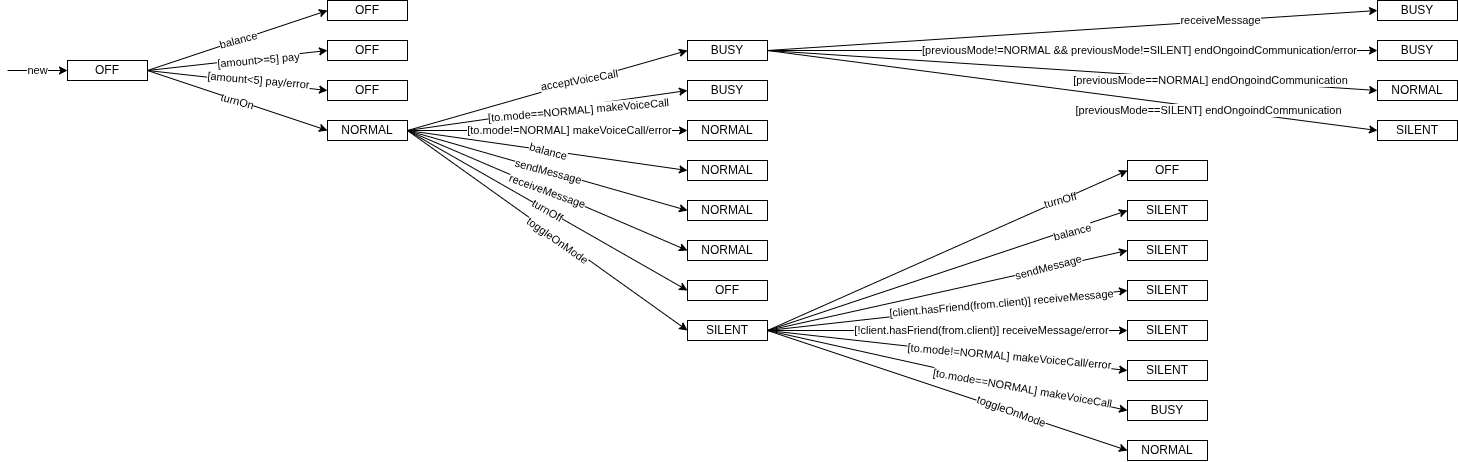

The diagram above was exported from draw.io. Its source (the exported page's mxGraphModel, read from the mxfile embedded in the PNG):
<mxGraphModel dx="1388" dy="623" grid="1" gridSize="10" guides="1" tooltips="1" connect="1" arrows="1" fold="1" page="1" pageScale="1" pageWidth="827" pageHeight="1169" math="0" shadow="0">
  <root>
    <mxCell id="0" />
    <mxCell id="1" parent="0" />
    <mxCell id="cOGkI7Yw6qAxYkBRyudH-1" value="OFF" style="rounded=0;whiteSpace=wrap;html=1;" vertex="1" parent="1">
      <mxGeometry x="80" y="120" width="80" height="20" as="geometry" />
    </mxCell>
    <mxCell id="cOGkI7Yw6qAxYkBRyudH-2" value="" style="endArrow=classic;html=1;rounded=0;entryX=0;entryY=0.5;entryDx=0;entryDy=0;" edge="1" parent="1" target="cOGkI7Yw6qAxYkBRyudH-1">
      <mxGeometry relative="1" as="geometry">
        <mxPoint x="20" y="130" as="sourcePoint" />
        <mxPoint x="80" y="129.71" as="targetPoint" />
      </mxGeometry>
    </mxCell>
    <mxCell id="cOGkI7Yw6qAxYkBRyudH-3" value="new" style="edgeLabel;resizable=0;html=1;;align=center;verticalAlign=middle;" connectable="0" vertex="1" parent="cOGkI7Yw6qAxYkBRyudH-2">
      <mxGeometry relative="1" as="geometry" />
    </mxCell>
    <mxCell id="cOGkI7Yw6qAxYkBRyudH-7" value="OFF" style="rounded=0;whiteSpace=wrap;html=1;" vertex="1" parent="1">
      <mxGeometry x="340" y="60" width="80" height="20" as="geometry" />
    </mxCell>
    <mxCell id="cOGkI7Yw6qAxYkBRyudH-8" value="OFF" style="rounded=0;whiteSpace=wrap;html=1;" vertex="1" parent="1">
      <mxGeometry x="340" y="100" width="80" height="20" as="geometry" />
    </mxCell>
    <mxCell id="cOGkI7Yw6qAxYkBRyudH-9" value="OFF" style="rounded=0;whiteSpace=wrap;html=1;" vertex="1" parent="1">
      <mxGeometry x="340" y="140" width="80" height="20" as="geometry" />
    </mxCell>
    <mxCell id="cOGkI7Yw6qAxYkBRyudH-10" value="NORMAL" style="rounded=0;whiteSpace=wrap;html=1;" vertex="1" parent="1">
      <mxGeometry x="340" y="180" width="80" height="20" as="geometry" />
    </mxCell>
    <mxCell id="cOGkI7Yw6qAxYkBRyudH-11" value="" style="endArrow=classic;html=1;rounded=0;entryX=0;entryY=0.5;entryDx=0;entryDy=0;exitX=1;exitY=0.5;exitDx=0;exitDy=0;" edge="1" parent="1" source="cOGkI7Yw6qAxYkBRyudH-1" target="cOGkI7Yw6qAxYkBRyudH-7">
      <mxGeometry relative="1" as="geometry">
        <mxPoint x="90" y="120" as="sourcePoint" />
        <mxPoint x="160" y="120" as="targetPoint" />
      </mxGeometry>
    </mxCell>
    <mxCell id="cOGkI7Yw6qAxYkBRyudH-12" value="balance" style="edgeLabel;resizable=0;html=1;;align=center;verticalAlign=middle;rotation=-15;" connectable="0" vertex="1" parent="cOGkI7Yw6qAxYkBRyudH-11">
      <mxGeometry relative="1" as="geometry" />
    </mxCell>
    <mxCell id="cOGkI7Yw6qAxYkBRyudH-14" value="" style="endArrow=classic;html=1;rounded=0;entryX=0;entryY=0.5;entryDx=0;entryDy=0;exitX=1;exitY=0.5;exitDx=0;exitDy=0;" edge="1" parent="1" source="cOGkI7Yw6qAxYkBRyudH-1" target="cOGkI7Yw6qAxYkBRyudH-8">
      <mxGeometry relative="1" as="geometry">
        <mxPoint x="200" y="140" as="sourcePoint" />
        <mxPoint x="280" y="60" as="targetPoint" />
      </mxGeometry>
    </mxCell>
    <mxCell id="cOGkI7Yw6qAxYkBRyudH-15" value="[amount&amp;gt;=5] pay" style="edgeLabel;resizable=0;html=1;;align=center;verticalAlign=middle;rotation=-5;" connectable="0" vertex="1" parent="cOGkI7Yw6qAxYkBRyudH-14">
      <mxGeometry relative="1" as="geometry">
        <mxPoint x="20" as="offset" />
      </mxGeometry>
    </mxCell>
    <mxCell id="cOGkI7Yw6qAxYkBRyudH-16" value="" style="endArrow=classic;html=1;rounded=0;entryX=0;entryY=0.5;entryDx=0;entryDy=0;exitX=1;exitY=0.5;exitDx=0;exitDy=0;" edge="1" parent="1" source="cOGkI7Yw6qAxYkBRyudH-1" target="cOGkI7Yw6qAxYkBRyudH-9">
      <mxGeometry relative="1" as="geometry">
        <mxPoint x="330" y="130" as="sourcePoint" />
        <mxPoint x="540" y="90" as="targetPoint" />
      </mxGeometry>
    </mxCell>
    <mxCell id="cOGkI7Yw6qAxYkBRyudH-17" value="[amount&amp;lt;5] pay/error" style="edgeLabel;resizable=0;html=1;;align=center;verticalAlign=middle;rotation=5;" connectable="0" vertex="1" parent="cOGkI7Yw6qAxYkBRyudH-16">
      <mxGeometry relative="1" as="geometry">
        <mxPoint x="20" as="offset" />
      </mxGeometry>
    </mxCell>
    <mxCell id="cOGkI7Yw6qAxYkBRyudH-18" value="" style="endArrow=classic;html=1;rounded=0;entryX=0;entryY=0.5;entryDx=0;entryDy=0;exitX=1;exitY=0.5;exitDx=0;exitDy=0;" edge="1" parent="1" source="cOGkI7Yw6qAxYkBRyudH-1" target="cOGkI7Yw6qAxYkBRyudH-10">
      <mxGeometry relative="1" as="geometry">
        <mxPoint x="300" y="140" as="sourcePoint" />
        <mxPoint x="510" y="60" as="targetPoint" />
      </mxGeometry>
    </mxCell>
    <mxCell id="cOGkI7Yw6qAxYkBRyudH-19" value="turnOn" style="edgeLabel;resizable=0;html=1;;align=center;verticalAlign=middle;rotation=15;" connectable="0" vertex="1" parent="cOGkI7Yw6qAxYkBRyudH-18">
      <mxGeometry relative="1" as="geometry" />
    </mxCell>
    <mxCell id="cOGkI7Yw6qAxYkBRyudH-20" value="NORMAL" style="rounded=0;whiteSpace=wrap;html=1;" vertex="1" parent="1">
      <mxGeometry x="700" y="220" width="80" height="20" as="geometry" />
    </mxCell>
    <mxCell id="cOGkI7Yw6qAxYkBRyudH-21" value="NORMAL" style="rounded=0;whiteSpace=wrap;html=1;" vertex="1" parent="1">
      <mxGeometry x="700" y="260" width="80" height="20" as="geometry" />
    </mxCell>
    <mxCell id="cOGkI7Yw6qAxYkBRyudH-22" value="NORMAL" style="rounded=0;whiteSpace=wrap;html=1;" vertex="1" parent="1">
      <mxGeometry x="700" y="300" width="80" height="20" as="geometry" />
    </mxCell>
    <mxCell id="cOGkI7Yw6qAxYkBRyudH-23" value="OFF" style="rounded=0;whiteSpace=wrap;html=1;" vertex="1" parent="1">
      <mxGeometry x="700" y="340" width="80" height="20" as="geometry" />
    </mxCell>
    <mxCell id="cOGkI7Yw6qAxYkBRyudH-24" value="NORMAL" style="rounded=0;whiteSpace=wrap;html=1;" vertex="1" parent="1">
      <mxGeometry x="700" y="180" width="80" height="20" as="geometry" />
    </mxCell>
    <mxCell id="cOGkI7Yw6qAxYkBRyudH-25" value="BUSY" style="rounded=0;whiteSpace=wrap;html=1;" vertex="1" parent="1">
      <mxGeometry x="700" y="100" width="80" height="20" as="geometry" />
    </mxCell>
    <mxCell id="cOGkI7Yw6qAxYkBRyudH-26" value="BUSY" style="rounded=0;whiteSpace=wrap;html=1;" vertex="1" parent="1">
      <mxGeometry x="700" y="140" width="80" height="20" as="geometry" />
    </mxCell>
    <mxCell id="cOGkI7Yw6qAxYkBRyudH-27" value="SILENT" style="rounded=0;whiteSpace=wrap;html=1;" vertex="1" parent="1">
      <mxGeometry x="700" y="380" width="80" height="20" as="geometry" />
    </mxCell>
    <mxCell id="cOGkI7Yw6qAxYkBRyudH-28" value="" style="endArrow=classic;html=1;rounded=0;entryX=0;entryY=0.5;entryDx=0;entryDy=0;exitX=1;exitY=0.5;exitDx=0;exitDy=0;" edge="1" parent="1" source="cOGkI7Yw6qAxYkBRyudH-10" target="cOGkI7Yw6qAxYkBRyudH-20">
      <mxGeometry relative="1" as="geometry">
        <mxPoint x="290" y="140" as="sourcePoint" />
        <mxPoint x="490" y="80" as="targetPoint" />
      </mxGeometry>
    </mxCell>
    <mxCell id="cOGkI7Yw6qAxYkBRyudH-29" value="balance" style="edgeLabel;resizable=0;html=1;;align=center;verticalAlign=middle;rotation=15;" connectable="0" vertex="1" parent="cOGkI7Yw6qAxYkBRyudH-28">
      <mxGeometry relative="1" as="geometry" />
    </mxCell>
    <mxCell id="cOGkI7Yw6qAxYkBRyudH-30" value="" style="endArrow=classic;html=1;rounded=0;entryX=0;entryY=0.5;entryDx=0;entryDy=0;exitX=1;exitY=0.5;exitDx=0;exitDy=0;" edge="1" parent="1" source="cOGkI7Yw6qAxYkBRyudH-10" target="cOGkI7Yw6qAxYkBRyudH-23">
      <mxGeometry relative="1" as="geometry">
        <mxPoint x="580" y="200" as="sourcePoint" />
        <mxPoint x="780" y="140" as="targetPoint" />
      </mxGeometry>
    </mxCell>
    <mxCell id="cOGkI7Yw6qAxYkBRyudH-31" value="turnOff" style="edgeLabel;resizable=0;html=1;;align=center;verticalAlign=middle;rotation=30;" connectable="0" vertex="1" parent="cOGkI7Yw6qAxYkBRyudH-30">
      <mxGeometry relative="1" as="geometry" />
    </mxCell>
    <mxCell id="cOGkI7Yw6qAxYkBRyudH-32" value="" style="endArrow=classic;html=1;rounded=0;entryX=0;entryY=0.5;entryDx=0;entryDy=0;exitX=1;exitY=0.5;exitDx=0;exitDy=0;" edge="1" parent="1" source="cOGkI7Yw6qAxYkBRyudH-10" target="cOGkI7Yw6qAxYkBRyudH-21">
      <mxGeometry relative="1" as="geometry">
        <mxPoint x="560" y="200" as="sourcePoint" />
        <mxPoint x="760" y="140" as="targetPoint" />
      </mxGeometry>
    </mxCell>
    <mxCell id="cOGkI7Yw6qAxYkBRyudH-33" value="sendMessage" style="edgeLabel;resizable=0;html=1;;align=center;verticalAlign=middle;rotation=15;" connectable="0" vertex="1" parent="cOGkI7Yw6qAxYkBRyudH-32">
      <mxGeometry relative="1" as="geometry" />
    </mxCell>
    <mxCell id="cOGkI7Yw6qAxYkBRyudH-36" value="" style="endArrow=classic;html=1;rounded=0;entryX=0;entryY=0.5;entryDx=0;entryDy=0;exitX=1;exitY=0.5;exitDx=0;exitDy=0;" edge="1" parent="1" source="cOGkI7Yw6qAxYkBRyudH-10" target="cOGkI7Yw6qAxYkBRyudH-22">
      <mxGeometry relative="1" as="geometry">
        <mxPoint x="580" y="190" as="sourcePoint" />
        <mxPoint x="780" y="170" as="targetPoint" />
      </mxGeometry>
    </mxCell>
    <mxCell id="cOGkI7Yw6qAxYkBRyudH-37" value="receiveMessage" style="edgeLabel;resizable=0;html=1;;align=center;verticalAlign=middle;rotation=20;" connectable="0" vertex="1" parent="cOGkI7Yw6qAxYkBRyudH-36">
      <mxGeometry relative="1" as="geometry" />
    </mxCell>
    <mxCell id="cOGkI7Yw6qAxYkBRyudH-38" value="" style="endArrow=classic;html=1;rounded=0;entryX=0;entryY=0.5;entryDx=0;entryDy=0;exitX=1;exitY=0.5;exitDx=0;exitDy=0;" edge="1" parent="1" source="cOGkI7Yw6qAxYkBRyudH-10" target="cOGkI7Yw6qAxYkBRyudH-24">
      <mxGeometry relative="1" as="geometry">
        <mxPoint x="580" y="200" as="sourcePoint" />
        <mxPoint x="780" y="220" as="targetPoint" />
      </mxGeometry>
    </mxCell>
    <mxCell id="cOGkI7Yw6qAxYkBRyudH-39" value="[to.mode!=NORMAL] makeVoiceCall/error" style="edgeLabel;resizable=0;html=1;;align=center;verticalAlign=middle;rotation=0;" connectable="0" vertex="1" parent="cOGkI7Yw6qAxYkBRyudH-38">
      <mxGeometry relative="1" as="geometry">
        <mxPoint x="22" as="offset" />
      </mxGeometry>
    </mxCell>
    <mxCell id="cOGkI7Yw6qAxYkBRyudH-40" value="" style="endArrow=classic;html=1;rounded=0;entryX=0;entryY=0.5;entryDx=0;entryDy=0;exitX=1;exitY=0.5;exitDx=0;exitDy=0;" edge="1" parent="1" source="cOGkI7Yw6qAxYkBRyudH-10" target="cOGkI7Yw6qAxYkBRyudH-25">
      <mxGeometry relative="1" as="geometry">
        <mxPoint x="450" y="190" as="sourcePoint" />
        <mxPoint x="710" y="250" as="targetPoint" />
      </mxGeometry>
    </mxCell>
    <mxCell id="cOGkI7Yw6qAxYkBRyudH-41" value="acceptVoiceCall" style="edgeLabel;resizable=0;html=1;;align=center;verticalAlign=middle;rotation=-10;" connectable="0" vertex="1" parent="cOGkI7Yw6qAxYkBRyudH-40">
      <mxGeometry relative="1" as="geometry">
        <mxPoint x="31" y="-10" as="offset" />
      </mxGeometry>
    </mxCell>
    <mxCell id="cOGkI7Yw6qAxYkBRyudH-42" value="" style="endArrow=classic;html=1;rounded=0;entryX=0;entryY=0.5;entryDx=0;entryDy=0;exitX=1;exitY=0.5;exitDx=0;exitDy=0;" edge="1" parent="1" source="cOGkI7Yw6qAxYkBRyudH-10" target="cOGkI7Yw6qAxYkBRyudH-26">
      <mxGeometry relative="1" as="geometry">
        <mxPoint x="520" y="210" as="sourcePoint" />
        <mxPoint x="787" y="250" as="targetPoint" />
      </mxGeometry>
    </mxCell>
    <mxCell id="cOGkI7Yw6qAxYkBRyudH-43" value="[to.mode==NORMAL] makeVoiceCall" style="edgeLabel;resizable=0;html=1;;align=center;verticalAlign=middle;rotation=-5;" connectable="0" vertex="1" parent="cOGkI7Yw6qAxYkBRyudH-42">
      <mxGeometry relative="1" as="geometry">
        <mxPoint x="30" as="offset" />
      </mxGeometry>
    </mxCell>
    <mxCell id="cOGkI7Yw6qAxYkBRyudH-44" value="" style="endArrow=classic;html=1;rounded=0;entryX=0;entryY=0.5;entryDx=0;entryDy=0;exitX=1;exitY=0.5;exitDx=0;exitDy=0;" edge="1" parent="1" source="cOGkI7Yw6qAxYkBRyudH-10" target="cOGkI7Yw6qAxYkBRyudH-27">
      <mxGeometry relative="1" as="geometry">
        <mxPoint x="670" y="270" as="sourcePoint" />
        <mxPoint x="937" y="350" as="targetPoint" />
      </mxGeometry>
    </mxCell>
    <mxCell id="cOGkI7Yw6qAxYkBRyudH-45" value="toggleOnMode" style="edgeLabel;resizable=0;html=1;;align=center;verticalAlign=middle;rotation=35;" connectable="0" vertex="1" parent="cOGkI7Yw6qAxYkBRyudH-44">
      <mxGeometry relative="1" as="geometry">
        <mxPoint x="10" y="10" as="offset" />
      </mxGeometry>
    </mxCell>
    <mxCell id="cOGkI7Yw6qAxYkBRyudH-46" value="NORMAL" style="rounded=0;whiteSpace=wrap;html=1;" vertex="1" parent="1">
      <mxGeometry x="1390" y="140" width="80" height="20" as="geometry" />
    </mxCell>
    <mxCell id="cOGkI7Yw6qAxYkBRyudH-47" value="BUSY" style="rounded=0;whiteSpace=wrap;html=1;" vertex="1" parent="1">
      <mxGeometry x="1390" y="100" width="80" height="20" as="geometry" />
    </mxCell>
    <mxCell id="cOGkI7Yw6qAxYkBRyudH-48" value="SILENT" style="rounded=0;whiteSpace=wrap;html=1;" vertex="1" parent="1">
      <mxGeometry x="1390" y="180" width="80" height="20" as="geometry" />
    </mxCell>
    <mxCell id="cOGkI7Yw6qAxYkBRyudH-49" value="BUSY" style="rounded=0;whiteSpace=wrap;html=1;" vertex="1" parent="1">
      <mxGeometry x="1390" y="60" width="80" height="20" as="geometry" />
    </mxCell>
    <mxCell id="cOGkI7Yw6qAxYkBRyudH-50" value="" style="endArrow=classic;html=1;rounded=0;entryX=0;entryY=0.5;entryDx=0;entryDy=0;exitX=1;exitY=0.5;exitDx=0;exitDy=0;" edge="1" parent="1" source="cOGkI7Yw6qAxYkBRyudH-25" target="cOGkI7Yw6qAxYkBRyudH-49">
      <mxGeometry relative="1" as="geometry">
        <mxPoint x="633" y="170" as="sourcePoint" />
        <mxPoint x="900" y="50" as="targetPoint" />
      </mxGeometry>
    </mxCell>
    <mxCell id="cOGkI7Yw6qAxYkBRyudH-51" value="receiveMessage" style="edgeLabel;resizable=0;html=1;;align=center;verticalAlign=middle;rotation=0;" connectable="0" vertex="1" parent="cOGkI7Yw6qAxYkBRyudH-50">
      <mxGeometry relative="1" as="geometry">
        <mxPoint x="147" y="-10" as="offset" />
      </mxGeometry>
    </mxCell>
    <mxCell id="cOGkI7Yw6qAxYkBRyudH-52" value="" style="endArrow=classic;html=1;rounded=0;entryX=0;entryY=0.5;entryDx=0;entryDy=0;exitX=1;exitY=0.5;exitDx=0;exitDy=0;" edge="1" parent="1" source="cOGkI7Yw6qAxYkBRyudH-25" target="cOGkI7Yw6qAxYkBRyudH-46">
      <mxGeometry relative="1" as="geometry">
        <mxPoint x="703" y="200" as="sourcePoint" />
        <mxPoint x="970" y="240" as="targetPoint" />
      </mxGeometry>
    </mxCell>
    <mxCell id="cOGkI7Yw6qAxYkBRyudH-53" value="[previousMode==NORMAL] endOngoindCommunication" style="edgeLabel;resizable=0;html=1;;align=center;verticalAlign=middle;rotation=0;" connectable="0" vertex="1" parent="cOGkI7Yw6qAxYkBRyudH-52">
      <mxGeometry relative="1" as="geometry">
        <mxPoint x="137" y="10" as="offset" />
      </mxGeometry>
    </mxCell>
    <mxCell id="cOGkI7Yw6qAxYkBRyudH-54" value="" style="endArrow=classic;html=1;rounded=0;entryX=0;entryY=0.5;entryDx=0;entryDy=0;exitX=1;exitY=0.5;exitDx=0;exitDy=0;" edge="1" parent="1" source="cOGkI7Yw6qAxYkBRyudH-25" target="cOGkI7Yw6qAxYkBRyudH-48">
      <mxGeometry relative="1" as="geometry">
        <mxPoint x="1113" y="191" as="sourcePoint" />
        <mxPoint x="1488" y="160" as="targetPoint" />
      </mxGeometry>
    </mxCell>
    <mxCell id="cOGkI7Yw6qAxYkBRyudH-55" value="[previousMode==SILENT] endOngoindCommunication" style="edgeLabel;resizable=0;html=1;;align=center;verticalAlign=middle;rotation=0;" connectable="0" vertex="1" parent="cOGkI7Yw6qAxYkBRyudH-54">
      <mxGeometry relative="1" as="geometry">
        <mxPoint x="136" y="20" as="offset" />
      </mxGeometry>
    </mxCell>
    <mxCell id="cOGkI7Yw6qAxYkBRyudH-56" value="" style="endArrow=classic;html=1;rounded=0;entryX=0;entryY=0.5;entryDx=0;entryDy=0;exitX=1;exitY=0.5;exitDx=0;exitDy=0;" edge="1" parent="1" source="cOGkI7Yw6qAxYkBRyudH-25" target="cOGkI7Yw6qAxYkBRyudH-47">
      <mxGeometry relative="1" as="geometry">
        <mxPoint x="883" y="230" as="sourcePoint" />
        <mxPoint x="1498" y="170" as="targetPoint" />
      </mxGeometry>
    </mxCell>
    <mxCell id="cOGkI7Yw6qAxYkBRyudH-57" value="[previousMode!=NORMAL &amp;amp;&amp;amp; previousMode!=SILENT] endOngoindCommunication/error" style="edgeLabel;resizable=0;html=1;;align=center;verticalAlign=middle;rotation=0;" connectable="0" vertex="1" parent="cOGkI7Yw6qAxYkBRyudH-56">
      <mxGeometry relative="1" as="geometry">
        <mxPoint x="67" as="offset" />
      </mxGeometry>
    </mxCell>
    <mxCell id="cOGkI7Yw6qAxYkBRyudH-58" value="SILENT" style="rounded=0;whiteSpace=wrap;html=1;" vertex="1" parent="1">
      <mxGeometry x="1140" y="260" width="80" height="20" as="geometry" />
    </mxCell>
    <mxCell id="cOGkI7Yw6qAxYkBRyudH-59" value="NORMAL" style="rounded=0;whiteSpace=wrap;html=1;" vertex="1" parent="1">
      <mxGeometry x="1140" y="500" width="80" height="20" as="geometry" />
    </mxCell>
    <mxCell id="cOGkI7Yw6qAxYkBRyudH-60" value="OFF" style="rounded=0;whiteSpace=wrap;html=1;" vertex="1" parent="1">
      <mxGeometry x="1140" y="220" width="80" height="20" as="geometry" />
    </mxCell>
    <mxCell id="cOGkI7Yw6qAxYkBRyudH-61" value="BUSY" style="rounded=0;whiteSpace=wrap;html=1;" vertex="1" parent="1">
      <mxGeometry x="1140" y="460" width="80" height="20" as="geometry" />
    </mxCell>
    <mxCell id="cOGkI7Yw6qAxYkBRyudH-62" value="SILENT" style="rounded=0;whiteSpace=wrap;html=1;" vertex="1" parent="1">
      <mxGeometry x="1140" y="300" width="80" height="20" as="geometry" />
    </mxCell>
    <mxCell id="cOGkI7Yw6qAxYkBRyudH-63" value="SILENT" style="rounded=0;whiteSpace=wrap;html=1;" vertex="1" parent="1">
      <mxGeometry x="1140" y="420" width="80" height="20" as="geometry" />
    </mxCell>
    <mxCell id="cOGkI7Yw6qAxYkBRyudH-64" value="SILENT" style="rounded=0;whiteSpace=wrap;html=1;" vertex="1" parent="1">
      <mxGeometry x="1140" y="380" width="80" height="20" as="geometry" />
    </mxCell>
    <mxCell id="cOGkI7Yw6qAxYkBRyudH-65" value="SILENT" style="rounded=0;whiteSpace=wrap;html=1;" vertex="1" parent="1">
      <mxGeometry x="1140" y="340" width="80" height="20" as="geometry" />
    </mxCell>
    <mxCell id="cOGkI7Yw6qAxYkBRyudH-67" value="" style="endArrow=classic;html=1;rounded=0;entryX=0;entryY=0.5;entryDx=0;entryDy=0;exitX=1;exitY=0.5;exitDx=0;exitDy=0;" edge="1" parent="1" source="cOGkI7Yw6qAxYkBRyudH-27" target="cOGkI7Yw6qAxYkBRyudH-58">
      <mxGeometry relative="1" as="geometry">
        <mxPoint x="723" y="240" as="sourcePoint" />
        <mxPoint x="990" y="120" as="targetPoint" />
      </mxGeometry>
    </mxCell>
    <mxCell id="cOGkI7Yw6qAxYkBRyudH-68" value="balance" style="edgeLabel;resizable=0;html=1;;align=center;verticalAlign=middle;rotation=-15;" connectable="0" vertex="1" parent="cOGkI7Yw6qAxYkBRyudH-67">
      <mxGeometry relative="1" as="geometry">
        <mxPoint x="124" y="-38" as="offset" />
      </mxGeometry>
    </mxCell>
    <mxCell id="cOGkI7Yw6qAxYkBRyudH-69" value="" style="endArrow=classic;html=1;rounded=0;entryX=0;entryY=0.5;entryDx=0;entryDy=0;exitX=1;exitY=0.5;exitDx=0;exitDy=0;" edge="1" parent="1" source="cOGkI7Yw6qAxYkBRyudH-27" target="cOGkI7Yw6qAxYkBRyudH-60">
      <mxGeometry relative="1" as="geometry">
        <mxPoint x="813" y="360" as="sourcePoint" />
        <mxPoint x="893" y="340" as="targetPoint" />
      </mxGeometry>
    </mxCell>
    <mxCell id="cOGkI7Yw6qAxYkBRyudH-70" value="turnOff" style="edgeLabel;resizable=0;html=1;;align=center;verticalAlign=middle;rotation=-15;" connectable="0" vertex="1" parent="cOGkI7Yw6qAxYkBRyudH-69">
      <mxGeometry relative="1" as="geometry">
        <mxPoint x="113" y="-50" as="offset" />
      </mxGeometry>
    </mxCell>
    <mxCell id="cOGkI7Yw6qAxYkBRyudH-71" value="" style="endArrow=classic;html=1;rounded=0;entryX=0;entryY=0.5;entryDx=0;entryDy=0;exitX=1;exitY=0.5;exitDx=0;exitDy=0;" edge="1" parent="1" source="cOGkI7Yw6qAxYkBRyudH-27" target="cOGkI7Yw6qAxYkBRyudH-62">
      <mxGeometry relative="1" as="geometry">
        <mxPoint x="893" y="380" as="sourcePoint" />
        <mxPoint x="973" y="360" as="targetPoint" />
      </mxGeometry>
    </mxCell>
    <mxCell id="cOGkI7Yw6qAxYkBRyudH-72" value="sendMessage" style="edgeLabel;resizable=0;html=1;;align=center;verticalAlign=middle;rotation=-15;" connectable="0" vertex="1" parent="cOGkI7Yw6qAxYkBRyudH-71">
      <mxGeometry relative="1" as="geometry">
        <mxPoint x="101" y="-23" as="offset" />
      </mxGeometry>
    </mxCell>
    <mxCell id="cOGkI7Yw6qAxYkBRyudH-73" value="" style="endArrow=classic;html=1;rounded=0;entryX=0;entryY=0.5;entryDx=0;entryDy=0;exitX=1;exitY=0.5;exitDx=0;exitDy=0;" edge="1" parent="1" source="cOGkI7Yw6qAxYkBRyudH-27" target="cOGkI7Yw6qAxYkBRyudH-65">
      <mxGeometry relative="1" as="geometry">
        <mxPoint x="573" y="440" as="sourcePoint" />
        <mxPoint x="840" y="400" as="targetPoint" />
      </mxGeometry>
    </mxCell>
    <mxCell id="cOGkI7Yw6qAxYkBRyudH-74" value="[client.hasFriend(from.client)] receiveMessage" style="edgeLabel;resizable=0;html=1;;align=center;verticalAlign=middle;rotation=-5;" connectable="0" vertex="1" parent="cOGkI7Yw6qAxYkBRyudH-73">
      <mxGeometry relative="1" as="geometry">
        <mxPoint x="54" y="-7" as="offset" />
      </mxGeometry>
    </mxCell>
    <mxCell id="cOGkI7Yw6qAxYkBRyudH-75" value="" style="endArrow=classic;html=1;rounded=0;entryX=0;entryY=0.5;entryDx=0;entryDy=0;exitX=1;exitY=0.5;exitDx=0;exitDy=0;" edge="1" parent="1" source="cOGkI7Yw6qAxYkBRyudH-27" target="cOGkI7Yw6qAxYkBRyudH-63">
      <mxGeometry relative="1" as="geometry">
        <mxPoint x="483" y="440" as="sourcePoint" />
        <mxPoint x="750" y="440" as="targetPoint" />
      </mxGeometry>
    </mxCell>
    <mxCell id="cOGkI7Yw6qAxYkBRyudH-76" value="[to.mode!=NORMAL] makeVoiceCall/error" style="edgeLabel;resizable=0;html=1;;align=center;verticalAlign=middle;rotation=5;" connectable="0" vertex="1" parent="cOGkI7Yw6qAxYkBRyudH-75">
      <mxGeometry relative="1" as="geometry">
        <mxPoint x="62" y="6" as="offset" />
      </mxGeometry>
    </mxCell>
    <mxCell id="cOGkI7Yw6qAxYkBRyudH-77" value="" style="endArrow=classic;html=1;rounded=0;entryX=0;entryY=0.5;entryDx=0;entryDy=0;exitX=1;exitY=0.5;exitDx=0;exitDy=0;" edge="1" parent="1" source="cOGkI7Yw6qAxYkBRyudH-27" target="cOGkI7Yw6qAxYkBRyudH-61">
      <mxGeometry relative="1" as="geometry">
        <mxPoint x="693" y="220" as="sourcePoint" />
        <mxPoint x="960" y="260" as="targetPoint" />
      </mxGeometry>
    </mxCell>
    <mxCell id="cOGkI7Yw6qAxYkBRyudH-78" value="[to.mode==NORMAL] makeVoiceCall" style="edgeLabel;resizable=0;html=1;;align=center;verticalAlign=middle;rotation=10;" connectable="0" vertex="1" parent="cOGkI7Yw6qAxYkBRyudH-77">
      <mxGeometry relative="1" as="geometry">
        <mxPoint x="75" y="18" as="offset" />
      </mxGeometry>
    </mxCell>
    <mxCell id="cOGkI7Yw6qAxYkBRyudH-79" value="" style="endArrow=classic;html=1;rounded=0;entryX=0;entryY=0.5;entryDx=0;entryDy=0;exitX=1;exitY=0.5;exitDx=0;exitDy=0;" edge="1" parent="1" source="cOGkI7Yw6qAxYkBRyudH-27" target="cOGkI7Yw6qAxYkBRyudH-59">
      <mxGeometry relative="1" as="geometry">
        <mxPoint x="623" y="290" as="sourcePoint" />
        <mxPoint x="883" y="490" as="targetPoint" />
      </mxGeometry>
    </mxCell>
    <mxCell id="cOGkI7Yw6qAxYkBRyudH-80" value="toggleOnMode" style="edgeLabel;resizable=0;html=1;;align=center;verticalAlign=middle;rotation=20;" connectable="0" vertex="1" parent="cOGkI7Yw6qAxYkBRyudH-79">
      <mxGeometry relative="1" as="geometry">
        <mxPoint x="64" y="20" as="offset" />
      </mxGeometry>
    </mxCell>
    <mxCell id="cOGkI7Yw6qAxYkBRyudH-81" value="" style="endArrow=classic;html=1;rounded=0;entryX=0;entryY=0.5;entryDx=0;entryDy=0;exitX=1;exitY=0.5;exitDx=0;exitDy=0;" edge="1" parent="1" source="cOGkI7Yw6qAxYkBRyudH-27" target="cOGkI7Yw6qAxYkBRyudH-64">
      <mxGeometry relative="1" as="geometry">
        <mxPoint x="1073" y="410" as="sourcePoint" />
        <mxPoint x="1486" y="500" as="targetPoint" />
      </mxGeometry>
    </mxCell>
    <mxCell id="cOGkI7Yw6qAxYkBRyudH-82" value="[!client.hasFriend(from.client)] receiveMessage/error" style="edgeLabel;resizable=0;html=1;;align=center;verticalAlign=middle;rotation=0;" connectable="0" vertex="1" parent="cOGkI7Yw6qAxYkBRyudH-81">
      <mxGeometry relative="1" as="geometry">
        <mxPoint x="34" as="offset" />
      </mxGeometry>
    </mxCell>
  </root>
</mxGraphModel>